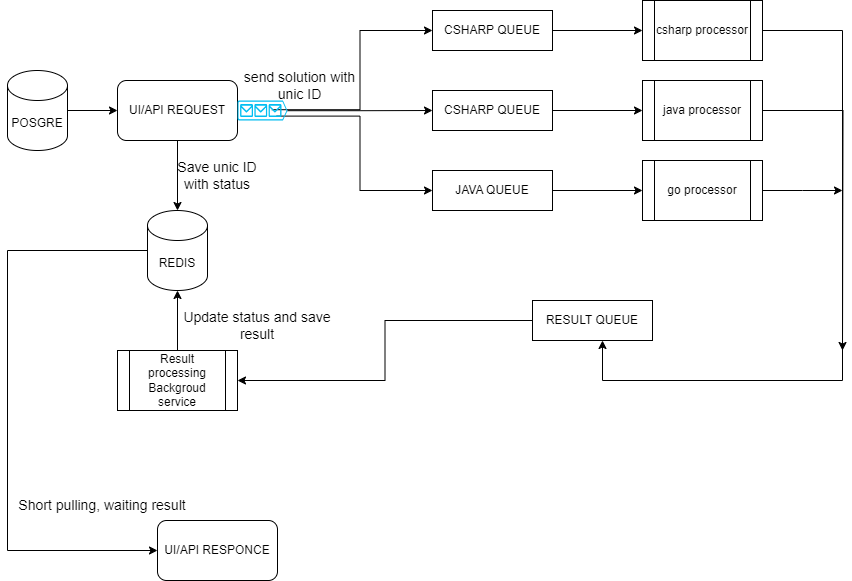

The diagram above was exported from draw.io. Its source (the exported page's mxGraphModel, read from the mxfile embedded in the PNG):
<mxGraphModel dx="1562" dy="938" grid="1" gridSize="10" guides="1" tooltips="1" connect="1" arrows="1" fold="1" page="1" pageScale="1" pageWidth="1169" pageHeight="827" math="0" shadow="0">
  <root>
    <mxCell id="0" />
    <mxCell id="1" parent="0" />
    <mxCell id="QSHD6mqKy-2RuLsqmw00-24" value="" style="edgeStyle=orthogonalEdgeStyle;rounded=0;orthogonalLoop=1;jettySize=auto;html=1;" edge="1" parent="1" source="QSHD6mqKy-2RuLsqmw00-1" target="QSHD6mqKy-2RuLsqmw00-5">
      <mxGeometry relative="1" as="geometry" />
    </mxCell>
    <mxCell id="QSHD6mqKy-2RuLsqmw00-1" value="UI/API REQUEST" style="rounded=1;whiteSpace=wrap;html=1;" vertex="1" parent="1">
      <mxGeometry x="170" y="160" width="120" height="60" as="geometry" />
    </mxCell>
    <mxCell id="QSHD6mqKy-2RuLsqmw00-12" value="" style="edgeStyle=orthogonalEdgeStyle;rounded=0;orthogonalLoop=1;jettySize=auto;html=1;exitX=1;exitY=0.5;exitDx=0;exitDy=0;" edge="1" parent="1" source="QSHD6mqKy-2RuLsqmw00-2">
      <mxGeometry relative="1" as="geometry">
        <mxPoint x="655" y="420" as="targetPoint" />
        <Array as="points">
          <mxPoint x="895" y="110" />
          <mxPoint x="895" y="460" />
          <mxPoint x="655" y="460" />
        </Array>
      </mxGeometry>
    </mxCell>
    <mxCell id="QSHD6mqKy-2RuLsqmw00-2" value="csharp processor" style="shape=process;whiteSpace=wrap;html=1;backgroundOutline=1;" vertex="1" parent="1">
      <mxGeometry x="695" y="80" width="120" height="60" as="geometry" />
    </mxCell>
    <mxCell id="QSHD6mqKy-2RuLsqmw00-14" style="edgeStyle=orthogonalEdgeStyle;rounded=0;orthogonalLoop=1;jettySize=auto;html=1;exitX=1;exitY=0.5;exitDx=0;exitDy=0;" edge="1" parent="1" source="QSHD6mqKy-2RuLsqmw00-3">
      <mxGeometry relative="1" as="geometry">
        <mxPoint x="895" y="430" as="targetPoint" />
      </mxGeometry>
    </mxCell>
    <mxCell id="QSHD6mqKy-2RuLsqmw00-3" value="java&amp;nbsp;processor" style="shape=process;whiteSpace=wrap;html=1;backgroundOutline=1;" vertex="1" parent="1">
      <mxGeometry x="695" y="160" width="120" height="60" as="geometry" />
    </mxCell>
    <mxCell id="QSHD6mqKy-2RuLsqmw00-15" style="edgeStyle=orthogonalEdgeStyle;rounded=0;orthogonalLoop=1;jettySize=auto;html=1;" edge="1" parent="1" source="QSHD6mqKy-2RuLsqmw00-4">
      <mxGeometry relative="1" as="geometry">
        <mxPoint x="895" y="270" as="targetPoint" />
      </mxGeometry>
    </mxCell>
    <mxCell id="QSHD6mqKy-2RuLsqmw00-4" value="go processor" style="shape=process;whiteSpace=wrap;html=1;backgroundOutline=1;" vertex="1" parent="1">
      <mxGeometry x="695" y="240" width="120" height="60" as="geometry" />
    </mxCell>
    <mxCell id="QSHD6mqKy-2RuLsqmw00-34" style="edgeStyle=orthogonalEdgeStyle;rounded=0;orthogonalLoop=1;jettySize=auto;html=1;exitX=0;exitY=0.5;exitDx=0;exitDy=0;exitPerimeter=0;entryX=0;entryY=0.5;entryDx=0;entryDy=0;" edge="1" parent="1" source="QSHD6mqKy-2RuLsqmw00-5" target="QSHD6mqKy-2RuLsqmw00-32">
      <mxGeometry relative="1" as="geometry">
        <Array as="points">
          <mxPoint x="60" y="330" />
          <mxPoint x="60" y="630" />
        </Array>
      </mxGeometry>
    </mxCell>
    <mxCell id="QSHD6mqKy-2RuLsqmw00-5" value="REDIS" style="shape=cylinder3;whiteSpace=wrap;html=1;boundedLbl=1;backgroundOutline=1;size=15;" vertex="1" parent="1">
      <mxGeometry x="200" y="290" width="60" height="80" as="geometry" />
    </mxCell>
    <mxCell id="QSHD6mqKy-2RuLsqmw00-22" value="" style="edgeStyle=orthogonalEdgeStyle;rounded=0;orthogonalLoop=1;jettySize=auto;html=1;" edge="1" parent="1" source="QSHD6mqKy-2RuLsqmw00-6" target="QSHD6mqKy-2RuLsqmw00-1">
      <mxGeometry relative="1" as="geometry" />
    </mxCell>
    <mxCell id="QSHD6mqKy-2RuLsqmw00-6" value="POSGRE" style="shape=cylinder3;whiteSpace=wrap;html=1;boundedLbl=1;backgroundOutline=1;size=15;" vertex="1" parent="1">
      <mxGeometry x="60" y="150" width="60" height="80" as="geometry" />
    </mxCell>
    <mxCell id="QSHD6mqKy-2RuLsqmw00-19" style="edgeStyle=orthogonalEdgeStyle;rounded=0;orthogonalLoop=1;jettySize=auto;html=1;exitX=0.688;exitY=0.46;exitDx=0;exitDy=0;exitPerimeter=0;entryX=0;entryY=0.5;entryDx=0;entryDy=0;" edge="1" parent="1" source="QSHD6mqKy-2RuLsqmw00-7" target="QSHD6mqKy-2RuLsqmw00-8">
      <mxGeometry relative="1" as="geometry">
        <mxPoint x="585" y="530" as="targetPoint" />
        <mxPoint x="400" y="180" as="sourcePoint" />
      </mxGeometry>
    </mxCell>
    <mxCell id="QSHD6mqKy-2RuLsqmw00-20" value="" style="edgeStyle=orthogonalEdgeStyle;rounded=0;orthogonalLoop=1;jettySize=auto;html=1;exitX=1;exitY=0.51;exitDx=0;exitDy=0;exitPerimeter=0;" edge="1" parent="1" source="QSHD6mqKy-2RuLsqmw00-7" target="QSHD6mqKy-2RuLsqmw00-9">
      <mxGeometry relative="1" as="geometry">
        <mxPoint x="425" y="190" as="sourcePoint" />
      </mxGeometry>
    </mxCell>
    <mxCell id="QSHD6mqKy-2RuLsqmw00-21" style="edgeStyle=orthogonalEdgeStyle;rounded=0;orthogonalLoop=1;jettySize=auto;html=1;exitX=0.784;exitY=0.78;exitDx=0;exitDy=0;exitPerimeter=0;entryX=0;entryY=0.5;entryDx=0;entryDy=0;" edge="1" parent="1" source="QSHD6mqKy-2RuLsqmw00-7" target="QSHD6mqKy-2RuLsqmw00-10">
      <mxGeometry relative="1" as="geometry">
        <mxPoint x="400" y="200" as="sourcePoint" />
      </mxGeometry>
    </mxCell>
    <mxCell id="QSHD6mqKy-2RuLsqmw00-7" value="" style="verticalLabelPosition=bottom;html=1;verticalAlign=top;align=center;strokeColor=none;fillColor=#00BEF2;shape=mxgraph.azure.queue_generic;pointerEvents=1;direction=east;" vertex="1" parent="1">
      <mxGeometry x="290" y="180" width="50" height="20" as="geometry" />
    </mxCell>
    <mxCell id="QSHD6mqKy-2RuLsqmw00-18" value="" style="edgeStyle=orthogonalEdgeStyle;rounded=0;orthogonalLoop=1;jettySize=auto;html=1;" edge="1" parent="1" source="QSHD6mqKy-2RuLsqmw00-8" target="QSHD6mqKy-2RuLsqmw00-2">
      <mxGeometry relative="1" as="geometry" />
    </mxCell>
    <mxCell id="QSHD6mqKy-2RuLsqmw00-8" value="CSHARP QUEUE" style="rounded=0;whiteSpace=wrap;html=1;" vertex="1" parent="1">
      <mxGeometry x="485" y="90" width="120" height="40" as="geometry" />
    </mxCell>
    <mxCell id="QSHD6mqKy-2RuLsqmw00-17" value="" style="edgeStyle=orthogonalEdgeStyle;rounded=0;orthogonalLoop=1;jettySize=auto;html=1;" edge="1" parent="1" source="QSHD6mqKy-2RuLsqmw00-9" target="QSHD6mqKy-2RuLsqmw00-3">
      <mxGeometry relative="1" as="geometry" />
    </mxCell>
    <mxCell id="QSHD6mqKy-2RuLsqmw00-9" value="CSHARP QUEUE" style="rounded=0;whiteSpace=wrap;html=1;" vertex="1" parent="1">
      <mxGeometry x="485" y="170" width="120" height="40" as="geometry" />
    </mxCell>
    <mxCell id="QSHD6mqKy-2RuLsqmw00-16" value="" style="edgeStyle=orthogonalEdgeStyle;rounded=0;orthogonalLoop=1;jettySize=auto;html=1;" edge="1" parent="1" source="QSHD6mqKy-2RuLsqmw00-10" target="QSHD6mqKy-2RuLsqmw00-4">
      <mxGeometry relative="1" as="geometry" />
    </mxCell>
    <mxCell id="QSHD6mqKy-2RuLsqmw00-10" value="JAVA QUEUE" style="rounded=0;whiteSpace=wrap;html=1;" vertex="1" parent="1">
      <mxGeometry x="485" y="250" width="120" height="40" as="geometry" />
    </mxCell>
    <mxCell id="QSHD6mqKy-2RuLsqmw00-29" style="edgeStyle=orthogonalEdgeStyle;rounded=0;orthogonalLoop=1;jettySize=auto;html=1;entryX=1;entryY=0.5;entryDx=0;entryDy=0;" edge="1" parent="1" source="QSHD6mqKy-2RuLsqmw00-13" target="QSHD6mqKy-2RuLsqmw00-28">
      <mxGeometry relative="1" as="geometry" />
    </mxCell>
    <mxCell id="QSHD6mqKy-2RuLsqmw00-13" value="RESULT&amp;nbsp;QUEUE" style="rounded=0;whiteSpace=wrap;html=1;" vertex="1" parent="1">
      <mxGeometry x="585" y="380" width="120" height="40" as="geometry" />
    </mxCell>
    <mxCell id="QSHD6mqKy-2RuLsqmw00-25" value="&lt;font style=&quot;font-size: 14px;&quot;&gt;send solution with unic ID&lt;/font&gt;" style="text;html=1;strokeColor=none;fillColor=none;align=center;verticalAlign=middle;whiteSpace=wrap;rounded=0;" vertex="1" parent="1">
      <mxGeometry x="290" y="150" width="125" height="30" as="geometry" />
    </mxCell>
    <mxCell id="QSHD6mqKy-2RuLsqmw00-26" value="&lt;font style=&quot;font-size: 14px;&quot;&gt;Save unic ID with status&lt;/font&gt;" style="text;html=1;strokeColor=none;fillColor=none;align=center;verticalAlign=middle;whiteSpace=wrap;rounded=0;" vertex="1" parent="1">
      <mxGeometry x="220" y="240" width="100" height="30" as="geometry" />
    </mxCell>
    <mxCell id="QSHD6mqKy-2RuLsqmw00-28" value="Result processing Backgroud service" style="shape=process;whiteSpace=wrap;html=1;backgroundOutline=1;" vertex="1" parent="1">
      <mxGeometry x="170" y="430" width="120" height="60" as="geometry" />
    </mxCell>
    <mxCell id="QSHD6mqKy-2RuLsqmw00-30" style="edgeStyle=orthogonalEdgeStyle;rounded=0;orthogonalLoop=1;jettySize=auto;html=1;entryX=0.5;entryY=1;entryDx=0;entryDy=0;entryPerimeter=0;" edge="1" parent="1" source="QSHD6mqKy-2RuLsqmw00-28" target="QSHD6mqKy-2RuLsqmw00-5">
      <mxGeometry relative="1" as="geometry" />
    </mxCell>
    <mxCell id="QSHD6mqKy-2RuLsqmw00-31" value="&lt;font style=&quot;font-size: 14px;&quot;&gt;Update status and save result&lt;br&gt;&lt;/font&gt;" style="text;html=1;strokeColor=none;fillColor=none;align=center;verticalAlign=middle;whiteSpace=wrap;rounded=0;" vertex="1" parent="1">
      <mxGeometry x="230" y="390" width="160" height="30" as="geometry" />
    </mxCell>
    <mxCell id="QSHD6mqKy-2RuLsqmw00-32" value="UI/API RESPONCE" style="rounded=1;whiteSpace=wrap;html=1;" vertex="1" parent="1">
      <mxGeometry x="210" y="600" width="120" height="60" as="geometry" />
    </mxCell>
    <mxCell id="QSHD6mqKy-2RuLsqmw00-35" value="&lt;font style=&quot;font-size: 14px;&quot;&gt;Short pulling, waiting result&lt;/font&gt;" style="text;html=1;strokeColor=none;fillColor=none;align=center;verticalAlign=middle;whiteSpace=wrap;rounded=0;" vertex="1" parent="1">
      <mxGeometry x="60" y="570" width="190" height="30" as="geometry" />
    </mxCell>
  </root>
</mxGraphModel>